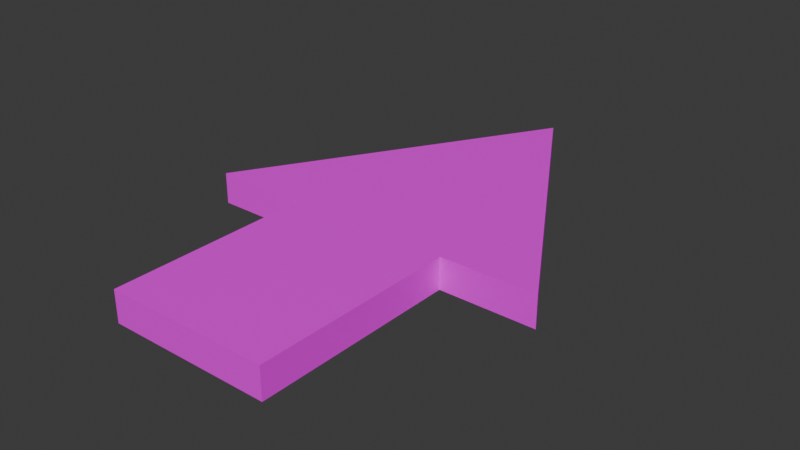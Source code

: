 # Source: Arrow.blend  (saved by Blender 5.0.119; exported with 4.5.12 LTS)
import bpy
from mathutils import Matrix  # noqa: F401  (used for matrix-valued properties, if any)

bpy.ops.wm.read_factory_settings(use_empty=True)
scene = bpy.context.scene
scene.name = 'Scene'

# ---- collections
col_collection = bpy.data.collections.new('Collection'); scene.collection.children.link(col_collection)

# ---- images (referenced by path relative to the original .blend; pixels are not part of the script)
import os
ASSET_DIR = os.environ.get("B2B_ASSET_DIR", "")  # directory of the original .blend (textures are referenced by path, not embedded)
HERE = os.path.dirname(os.path.abspath(__file__))  # packed textures are extracted next to this script under _unpacked/

def load_image(name, relpath, width, height, colorspace="sRGB"):
    """Load a texture the original file referenced (path relative to the .blend, or extracted next to this script)."""
    p = next((c for c in (os.path.join(HERE, relpath), os.path.join(ASSET_DIR, relpath)) if relpath and os.path.exists(c)), "")
    if p:
        img = bpy.data.images.load(p, check_existing=True)
        img.name = name
    else:  # same state as the original file: an image datablock whose file is absent (Cycles renders it pink)
        img = bpy.data.images.new(name, width, height)
        img.source = "FILE"
        img.filepath = "//" + (relpath or name)
    img.colorspace_settings.name = colorspace
    return img
img_untitled = load_image('Untitled', 'missing.png', 1024, 1024, 'sRGB')

# ---- materials (node trees are filled in below, after node groups)
mat_arrow = bpy.data.materials.new('Arrow')

# ---- material node trees
mat_arrow.use_nodes = True; mat_arrow.node_tree.nodes.clear()
_N = mat_arrow.node_tree.nodes; _L = mat_arrow.node_tree.links
n0 = _N.new('ShaderNodeBsdfPrincipled'); n0.name = 'Principled BSDF'; n0.location = (-200, 100)
n1 = _N.new('ShaderNodeOutputMaterial'); n1.name = 'Material Output'; n1.location = (200, 100)
n2 = _N.new('ShaderNodeTexImage'); n2.name = 'Image Texture'; n2.location = (-581, 106)
n2.image = img_untitled
_L.new(n0.outputs[0], n1.inputs[0])
_L.new(n2.outputs[0], n0.inputs[0])
n1.is_active_output = True

# ---- world
world_world = bpy.data.worlds.new('World'); scene.world = world_world
world_world.use_nodes = True; world_world.node_tree.nodes.clear()
_N = world_world.node_tree.nodes; _L = world_world.node_tree.links
n0 = _N.new('ShaderNodeOutputWorld'); n0.name = 'World Output'; n0.location = (200, 100)
n1 = _N.new('ShaderNodeBackground'); n1.name = 'Background'; n1.location = (-200, 100)
n1.inputs[0].default_value = (0.05088, 0.05088, 0.05088, 1.0)
_L.new(n1.outputs[0], n0.inputs[0])
n0.is_active_output = True
world_world.color = (0.05088, 0.05088, 0.05088)
world_world.sun_shadow_jitter_overblur = 0.0

# ---- meshes
me_arrow = bpy.data.meshes.new('Arrow')
me_arrow.from_pydata([(-0.1628, -0.4052, -0.03129), (-0.1628, -0.4052, 0.03129), (0.0, 0.5948, -0.03129), (0.0, 0.5948, 0.03129), (0.1628, -0.4052, -0.03129), (0.1628, -0.4052, 0.03129), (-0.1628, 0.001958, -0.03129), (-0.1628, 0.001958, 0.03129), (0.1628, 0.001958, -0.03129), (0.1628, 0.001958, 0.03129), (-0.3542, 0.001958, 0.03129), (0.3542, 0.001958, -0.03129), (-0.3542, 0.001958, -0.03129), (0.3542, 0.001958, 0.03129)], [], [(3, 9, 13), (8, 9, 5, 4), (4, 5, 1, 0), (6, 8, 4, 0), (9, 7, 1, 5), (3, 7, 9), (2, 8, 6), (0, 1, 7, 6), (12, 10, 3, 2), (2, 3, 13, 11), (7, 3, 10), (9, 8, 11, 13), (8, 2, 11), (2, 6, 12), (6, 7, 10, 12)])
_uv = me_arrow.uv_layers.new(name='UVMap')
_uv.uv.foreach_set('vector', [0.3469, 0.9619, 0.4505, 0.5847, 0.5723, 0.5847, 0.04548, 0.1386, 0.09078, 0.1386, 0.09078, 0.4334, 0.04548, 0.4334, 0.1363, 5.964e-05, 0.1816, 5.964e-05, 0.1816, 0.2357, 0.1363, 0.2357, 0.5976, 0.5673, 0.8047, 0.5673, 0.8047, 0.8263, 0.5976, 0.8263, 0.4505, 0.5847, 0.2433, 0.5847, 0.2433, 0.3256, 0.4505, 0.3256, 0.3469, 0.9619, 0.2433, 0.5847, 0.4505, 0.5847, 0.7012, 0.19, 0.8047, 0.5673, 0.5976, 0.5673, 0.1362, 0.4334, 0.0909, 0.4334, 0.0909, 0.1386, 0.1362, 0.1386, 0.04536, 0.9999, 5.991e-05, 0.9999, 5.977e-05, 0.5, 0.04536, 0.5, 0.04536, 0.5, 5.977e-05, 0.5, 5.964e-05, 5.963e-05, 0.04536, 5.963e-05, 0.2433, 0.5847, 0.3469, 0.9619, 0.1215, 0.5847, 0.09078, 0.1386, 0.04548, 0.1386, 0.04548, 5.964e-05, 0.09078, 5.967e-05, 0.8047, 0.5673, 0.7012, 0.19, 0.9265, 0.5673, 0.7012, 0.19, 0.5976, 0.5673, 0.4758, 0.5673, 0.1362, 0.1386, 0.0909, 0.1386, 0.0909, 5.963e-05, 0.1362, 5.962e-05])
me_arrow.materials.append(mat_arrow)
me_arrow.update()

# ---- objects
ob_arrow = bpy.data.objects.new('Arrow', me_arrow)

# ---- transforms, parenting, visibility, modifiers, constraints
ob_arrow.location = (0.0, 0.0, 0.0)

# ---- collection membership
col_collection.objects.link(ob_arrow)

# ---- scene / render settings (as saved in the file)
scene.frame_start = 1; scene.frame_end = 250; scene.frame_set(1)
scene.render.engine = 'BLENDER_EEVEE_NEXT'
scene.render.bake_bias = 0.0
scene.render.bake_samples = 0
scene.cycles.sampling_pattern = 'TABULATED_SOBOL'
scene.eevee.use_volume_custom_range = False
bpy.context.view_layer.update()

# ---- added for rendering (the .blend has no active camera and no usable light): camera, sun
cam_auto = bpy.data.cameras.new('AutoCamera')
cam_auto.lens = 50.0
cam_auto.sensor_width = 36.0
cam_auto.clip_end = 1000.0
ob_auto_camera = bpy.data.objects.new('AutoCamera', cam_auto)
scene.collection.objects.link(ob_auto_camera)
ob_auto_camera.location = (1.13535, -1.26762, 0.908278)
ob_auto_camera.rotation_euler = (1.09748, -7.21219e-08, 0.694738)
scene.camera = ob_auto_camera
light_auto_sun = bpy.data.lights.new('AutoSun', 'SUN')
light_auto_sun.energy = 3.0
light_auto_sun.angle = 0.0523599
ob_auto_sun = bpy.data.objects.new('AutoSun', light_auto_sun)
scene.collection.objects.link(ob_auto_sun)
ob_auto_sun.rotation_euler = (0.872665, 0.174533, 0.523599)
bpy.context.view_layer.update()
